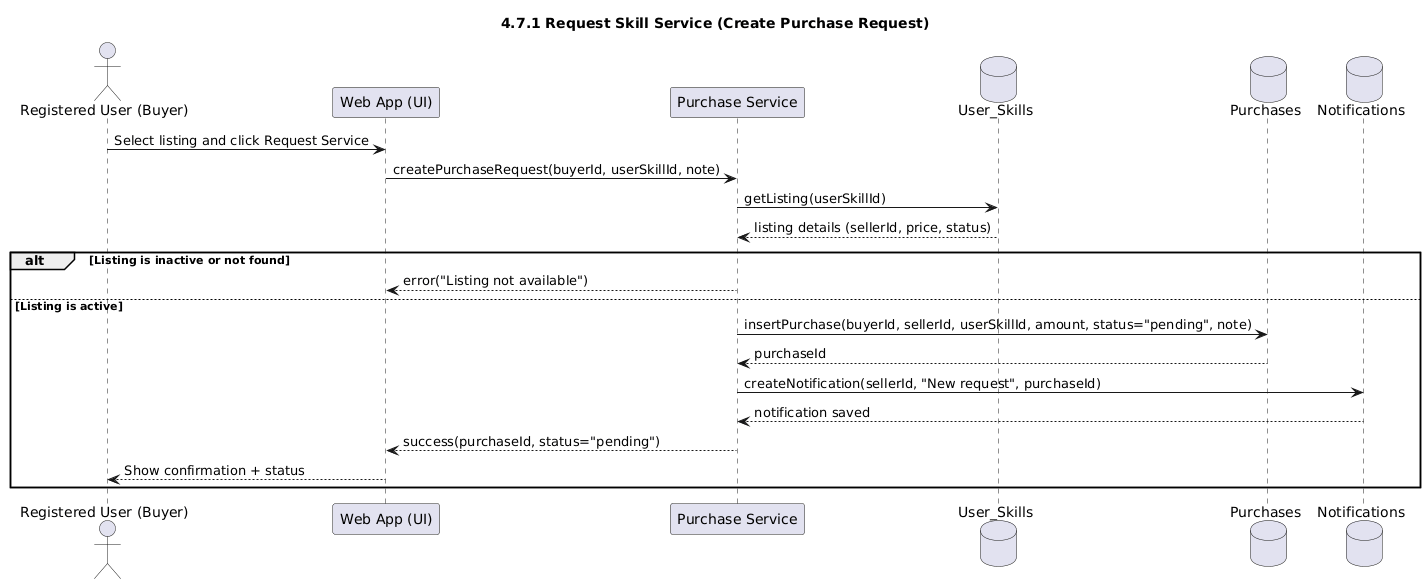

The diagram above was rendered by PlantUML. Its source (embedded in the PNG):
@startuml
title 4.7.1 Request Skill Service (Create Purchase Request)

actor "Registered User (Buyer)" as Buyer
participant "Web App (UI)" as UI
participant "Purchase Service" as PurchaseSvc
database "User_Skills" as UserSkillsDB
database "Purchases" as PurchasesDB
database "Notifications" as NotifDB

Buyer -> UI : Select listing and click Request Service
UI -> PurchaseSvc : createPurchaseRequest(buyerId, userSkillId, note)

PurchaseSvc -> UserSkillsDB : getListing(userSkillId)
UserSkillsDB --> PurchaseSvc : listing details (sellerId, price, status)

alt Listing is inactive or not found
  PurchaseSvc --> UI : error("Listing not available")
else Listing is active
  PurchaseSvc -> PurchasesDB : insertPurchase(buyerId, sellerId, userSkillId, amount, status="pending", note)
  PurchasesDB --> PurchaseSvc : purchaseId

  PurchaseSvc -> NotifDB : createNotification(sellerId, "New request", purchaseId)
  NotifDB --> PurchaseSvc : notification saved

  PurchaseSvc --> UI : success(purchaseId, status="pending")
  UI --> Buyer : Show confirmation + status
end
@enduml